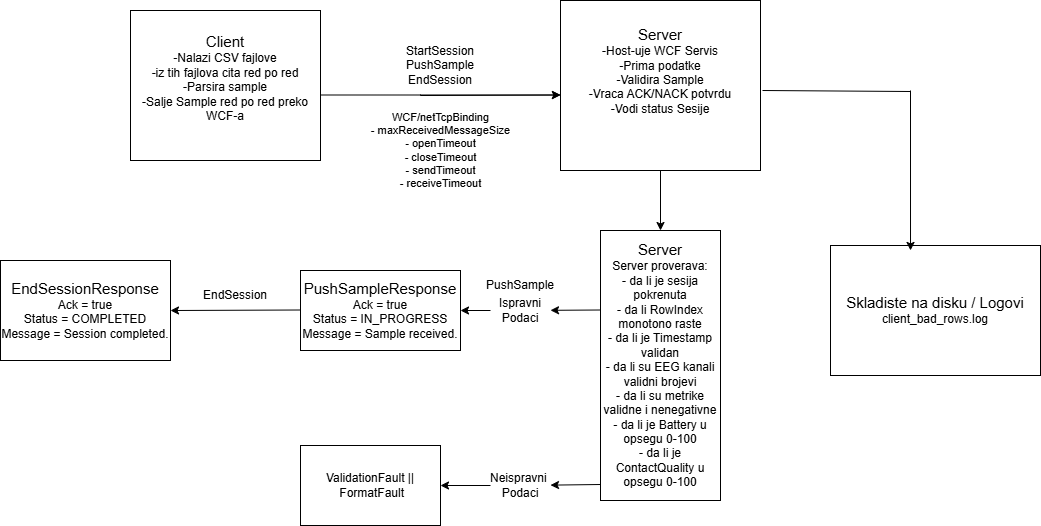

The diagram above was exported from draw.io. Its source (the exported page's mxGraphModel, read from the mxfile embedded in the PNG):
<mxGraphModel dx="1989" dy="742" grid="1" gridSize="10" guides="1" tooltips="1" connect="1" arrows="1" fold="1" page="1" pageScale="1" pageWidth="827" pageHeight="1169" math="0" shadow="0">
  <root>
    <mxCell id="0" />
    <mxCell id="1" parent="0" />
    <mxCell id="w7ePeAM4LN_IXlLoIDy0-3" edge="1" parent="1" style="edgeStyle=orthogonalEdgeStyle;rounded=0;orthogonalLoop=1;jettySize=auto;html=1;" value="">
      <mxGeometry relative="1" as="geometry">
        <Array as="points">
          <mxPoint x="380" y="194.5" />
          <mxPoint x="380" y="194.5" />
        </Array>
        <mxPoint x="280" y="194.5" as="sourcePoint" />
        <mxPoint x="520" y="194.5" as="targetPoint" />
      </mxGeometry>
    </mxCell>
    <mxCell id="w7ePeAM4LN_IXlLoIDy0-1" parent="1" style="rounded=0;whiteSpace=wrap;html=1;" value="&lt;font style=&quot;font-size: 15px; color: light-dark(rgb(0, 0, 0), rgb(255, 255, 0));&quot;&gt;Client&lt;/font&gt;&lt;div&gt;-Nalazi CSV fajlove&lt;/div&gt;&lt;div&gt;-iz tih fajlova cita red po red&lt;/div&gt;&lt;div&gt;-Parsira sample&lt;/div&gt;&lt;div&gt;-Salje Sample red po red preko WCF-a&lt;/div&gt;&lt;div&gt;&lt;br&gt;&lt;/div&gt;" vertex="1">
      <mxGeometry height="150" width="190" x="90" y="110" as="geometry" />
    </mxCell>
    <mxCell id="w7ePeAM4LN_IXlLoIDy0-2" parent="1" style="rounded=0;whiteSpace=wrap;html=1;" value="&lt;font style=&quot;font-size: 15px; color: light-dark(rgb(0, 0, 0), rgb(255, 255, 0));&quot;&gt;Server&lt;/font&gt;&lt;div&gt;-Host-uje WCF Servis&lt;/div&gt;&lt;div&gt;-Prima podatke&lt;/div&gt;&lt;div&gt;-Validira Sample&lt;/div&gt;&lt;div&gt;-Vraca ACK/NACK potvrdu&lt;/div&gt;&lt;div&gt;-Vodi status Sesije&lt;/div&gt;&lt;div&gt;&lt;br&gt;&lt;/div&gt;&lt;div&gt;&lt;br&gt;&lt;/div&gt;" vertex="1">
      <mxGeometry height="170" width="200" x="520" y="100" as="geometry" />
    </mxCell>
    <mxCell id="w7ePeAM4LN_IXlLoIDy0-4" parent="1" style="rounded=0;whiteSpace=wrap;html=1;" value="&lt;font style=&quot;font-size: 15px; color: light-dark(rgb(0, 0, 0), rgb(204, 0, 0));&quot;&gt;Skladiste na disku / Logovi&lt;/font&gt;&lt;div&gt;client_bad_rows.log&lt;/div&gt;" vertex="1">
      <mxGeometry height="130" width="210" x="790" y="345" as="geometry" />
    </mxCell>
    <mxCell id="w7ePeAM4LN_IXlLoIDy0-6" edge="1" parent="1" style="endArrow=classic;html=1;rounded=0;" value="">
      <mxGeometry relative="1" as="geometry">
        <Array as="points">
          <mxPoint x="520" y="194.5" />
        </Array>
        <mxPoint x="380" y="195" as="sourcePoint" />
        <mxPoint x="520" y="194.5" as="targetPoint" />
      </mxGeometry>
    </mxCell>
    <mxCell id="w7ePeAM4LN_IXlLoIDy0-8" connectable="0" parent="w7ePeAM4LN_IXlLoIDy0-6" style="edgeLabel;html=1;align=center;verticalAlign=middle;resizable=0;points=[];" value="WCF/netTcpBinding&lt;div&gt;- maxReceivedMessageSize&lt;br&gt;- openTimeout&lt;br&gt;- closeTimeout&lt;br&gt;- sendTimeout&lt;br&gt;- receiveTimeout&lt;/div&gt;" vertex="1">
      <mxGeometry relative="1" x="-0.0808" y="2" as="geometry">
        <mxPoint x="-44" y="57" as="offset" />
      </mxGeometry>
    </mxCell>
    <mxCell id="w7ePeAM4LN_IXlLoIDy0-9" parent="1" style="text;html=1;whiteSpace=wrap;strokeColor=none;fillColor=none;align=center;verticalAlign=middle;rounded=0;" value="&lt;font style=&quot;color: light-dark(rgb(0, 0, 0), rgb(204, 0, 0));&quot;&gt;StartSession&lt;br&gt;PushSample&lt;br&gt;EndSession&lt;/font&gt;" vertex="1">
      <mxGeometry height="70" width="100" x="350" y="130" as="geometry" />
    </mxCell>
    <mxCell id="w7ePeAM4LN_IXlLoIDy0-11" edge="1" parent="1" source="w7ePeAM4LN_IXlLoIDy0-10" style="edgeStyle=orthogonalEdgeStyle;rounded=0;orthogonalLoop=1;jettySize=auto;html=1;exitX=0.5;exitY=1;exitDx=0;exitDy=0;" target="w7ePeAM4LN_IXlLoIDy0-10">
      <mxGeometry relative="1" as="geometry" />
    </mxCell>
    <mxCell id="w7ePeAM4LN_IXlLoIDy0-12" edge="1" parent="1" source="w7ePeAM4LN_IXlLoIDy0-2" style="edgeStyle=orthogonalEdgeStyle;rounded=0;orthogonalLoop=1;jettySize=auto;html=1;" target="w7ePeAM4LN_IXlLoIDy0-10" value="">
      <mxGeometry relative="1" as="geometry">
        <mxPoint x="620" y="270" as="sourcePoint" />
        <mxPoint x="635" y="600" as="targetPoint" />
      </mxGeometry>
    </mxCell>
    <mxCell id="w7ePeAM4LN_IXlLoIDy0-10" parent="1" style="rounded=0;whiteSpace=wrap;html=1;" value="&lt;div&gt;&lt;font style=&quot;font-size: 15px; color: light-dark(rgb(0, 0, 0), rgb(255, 255, 0));&quot;&gt;Server&lt;/font&gt;&lt;/div&gt;Server proverava:&lt;br&gt;- da li je sesija pokrenuta&lt;br&gt;- da li RowIndex monotono raste&lt;br&gt;- da li je Timestamp validan&lt;br&gt;- da li su EEG kanali validni brojevi&lt;br&gt;- da li su metrike validne i nenegativne&lt;br&gt;- da li je Battery u opsegu 0-100&lt;br&gt;- da li je ContactQuality u opsegu 0-100" vertex="1">
      <mxGeometry height="270" width="120" x="560" y="330" as="geometry" />
    </mxCell>
    <mxCell id="w7ePeAM4LN_IXlLoIDy0-14" parent="1" style="rounded=0;whiteSpace=wrap;html=1;" value="&lt;div&gt;&lt;font style=&quot;color: light-dark(rgb(0, 0, 0), rgb(204, 0, 0));&quot;&gt;&lt;span style=&quot;font-size: 15px;&quot;&gt;PushSampleResponse&lt;/span&gt;&lt;/font&gt;&lt;/div&gt;Ack = true&lt;br&gt;Status = IN_PROGRESS&lt;br&gt;Message = Sample received." vertex="1">
      <mxGeometry height="80" width="160" x="260" y="370" as="geometry" />
    </mxCell>
    <mxCell id="w7ePeAM4LN_IXlLoIDy0-16" edge="1" parent="1" source="w7ePeAM4LN_IXlLoIDy0-18" style="endArrow=classic;html=1;rounded=0;" value="">
      <mxGeometry relative="1" as="geometry">
        <mxPoint x="560" y="409.5" as="sourcePoint" />
        <mxPoint x="420" y="410" as="targetPoint" />
      </mxGeometry>
    </mxCell>
    <mxCell id="w7ePeAM4LN_IXlLoIDy0-19" edge="1" parent="1" style="endArrow=classic;html=1;rounded=0;" target="w7ePeAM4LN_IXlLoIDy0-18" value="">
      <mxGeometry relative="1" as="geometry">
        <mxPoint x="560" y="409.5" as="sourcePoint" />
        <mxPoint x="400" y="409.5" as="targetPoint" />
      </mxGeometry>
    </mxCell>
    <mxCell id="w7ePeAM4LN_IXlLoIDy0-18" parent="1" style="text;html=1;whiteSpace=wrap;strokeColor=none;fillColor=none;align=center;verticalAlign=middle;rounded=0;" value="Ispravni Podaci" vertex="1">
      <mxGeometry height="30" width="60" x="450" y="395" as="geometry" />
    </mxCell>
    <mxCell id="w7ePeAM4LN_IXlLoIDy0-24" edge="1" parent="1" style="endArrow=classic;html=1;rounded=0;entryX=0.381;entryY=0.038;entryDx=0;entryDy=0;entryPerimeter=0;" target="w7ePeAM4LN_IXlLoIDy0-4" value="">
      <mxGeometry relative="1" as="geometry">
        <mxPoint x="870" y="190" as="sourcePoint" />
        <mxPoint x="870" y="260" as="targetPoint" />
      </mxGeometry>
    </mxCell>
    <mxCell id="w7ePeAM4LN_IXlLoIDy0-27" edge="1" parent="1" source="w7ePeAM4LN_IXlLoIDy0-31" style="endArrow=classic;html=1;rounded=0;" target="w7ePeAM4LN_IXlLoIDy0-29" value="">
      <mxGeometry relative="1" as="geometry">
        <mxPoint x="560" y="584" as="sourcePoint" />
        <mxPoint x="400" y="584" as="targetPoint" />
      </mxGeometry>
    </mxCell>
    <mxCell id="w7ePeAM4LN_IXlLoIDy0-29" parent="1" style="rounded=0;whiteSpace=wrap;html=1;" value="ValidationFault ||&lt;span style=&quot;background-color: transparent; color: light-dark(rgb(0, 0, 0), rgb(255, 255, 255));&quot;&gt;&amp;nbsp;FormatFault&lt;/span&gt;" vertex="1">
      <mxGeometry height="80" width="140" x="260" y="545" as="geometry" />
    </mxCell>
    <mxCell id="w7ePeAM4LN_IXlLoIDy0-32" edge="1" parent="1" style="endArrow=classic;html=1;rounded=0;" target="w7ePeAM4LN_IXlLoIDy0-31" value="">
      <mxGeometry relative="1" as="geometry">
        <mxPoint x="560" y="584" as="sourcePoint" />
        <mxPoint x="400" y="585" as="targetPoint" />
      </mxGeometry>
    </mxCell>
    <mxCell id="w7ePeAM4LN_IXlLoIDy0-31" parent="1" style="text;html=1;whiteSpace=wrap;strokeColor=none;fillColor=none;align=center;verticalAlign=middle;rounded=0;" value="Neispravni&amp;nbsp;&lt;div&gt;Podaci&lt;/div&gt;" vertex="1">
      <mxGeometry height="30" width="60" x="450" y="570" as="geometry" />
    </mxCell>
    <mxCell id="w7ePeAM4LN_IXlLoIDy0-33" parent="1" style="text;html=1;whiteSpace=wrap;strokeColor=none;fillColor=none;align=center;verticalAlign=middle;rounded=0;" value="&lt;font style=&quot;color: light-dark(rgb(0, 0, 0), rgb(204, 0, 0));&quot;&gt;PushSample&lt;/font&gt;" vertex="1">
      <mxGeometry height="30" width="60" x="450" y="370" as="geometry" />
    </mxCell>
    <mxCell id="w7ePeAM4LN_IXlLoIDy0-34" edge="1" parent="1" style="endArrow=none;html=1;rounded=0;exitX=1.01;exitY=0.639;exitDx=0;exitDy=0;exitPerimeter=0;" value="">
      <mxGeometry height="50" relative="1" width="50" as="geometry">
        <mxPoint x="722" y="190" as="sourcePoint" />
        <mxPoint x="870" y="191" as="targetPoint" />
      </mxGeometry>
    </mxCell>
    <mxCell id="w7ePeAM4LN_IXlLoIDy0-35" edge="1" parent="1" style="endArrow=classic;html=1;rounded=0;entryX=1;entryY=0.5;entryDx=0;entryDy=0;" target="w7ePeAM4LN_IXlLoIDy0-37" value="">
      <mxGeometry relative="1" as="geometry">
        <mxPoint x="260" y="409.5" as="sourcePoint" />
        <mxPoint x="146" y="410" as="targetPoint" />
      </mxGeometry>
    </mxCell>
    <mxCell id="w7ePeAM4LN_IXlLoIDy0-37" parent="1" style="rounded=0;whiteSpace=wrap;html=1;" value="&lt;font style=&quot;font-size: 15px; color: light-dark(rgb(0, 0, 0), rgb(204, 0, 0));&quot;&gt;EndSessionResponse&lt;/font&gt;&lt;div&gt;Ack = true&lt;br&gt;Status = COMPLETED&lt;br&gt;Message = Session completed.&lt;/div&gt;" vertex="1">
      <mxGeometry height="100" width="170" x="-40" y="360" as="geometry" />
    </mxCell>
    <mxCell id="w7ePeAM4LN_IXlLoIDy0-38" parent="1" style="text;html=1;whiteSpace=wrap;strokeColor=none;fillColor=none;align=center;verticalAlign=middle;rounded=0;" value="&lt;font style=&quot;color: light-dark(rgb(0, 0, 0), rgb(204, 0, 0));&quot;&gt;EndSession&lt;/font&gt;" vertex="1">
      <mxGeometry height="30" width="70" x="160" y="380" as="geometry" />
    </mxCell>
  </root>
</mxGraphModel>